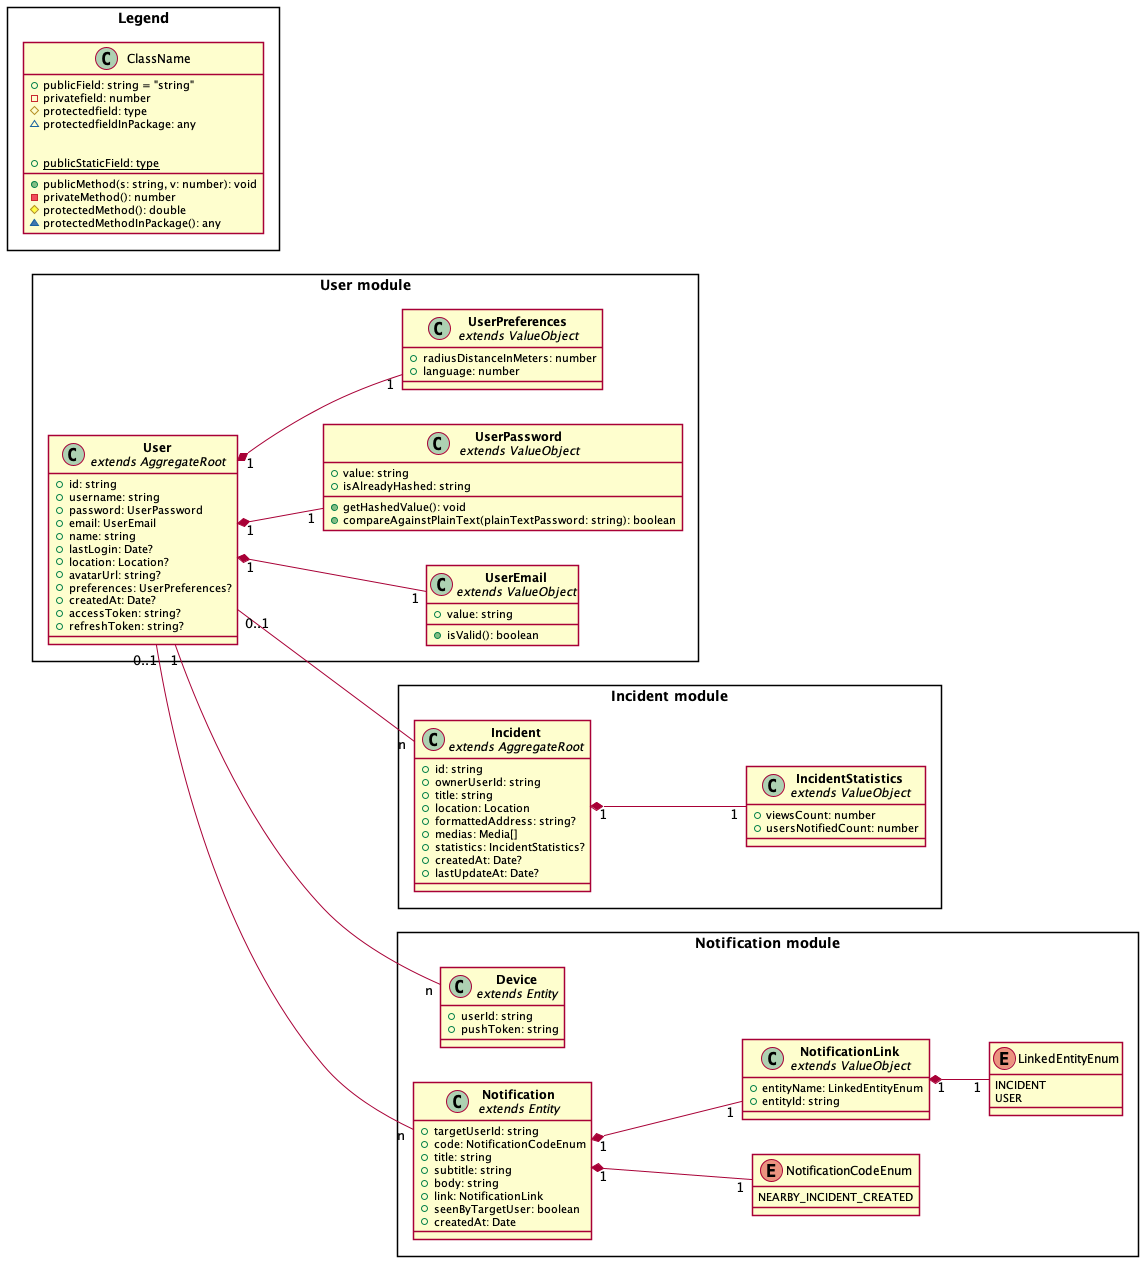

The diagram above was rendered by PlantUML. Its source (embedded in the PNG):
@startuml system_server_all-modules_domain-entities
left to right direction

skinparam classAttributeIconSize 10
skinparam shadowing false
' skinparam genericDisplay old
' skinparam linetype ortho
' skinparam linetype polyline
' skinparam groupInheritance 1

' Composition A "1" *-- "1"	B: A "has-an" instance of B, B cannot exists without A
' Aggregation A o--	B: A "has-an" instance of B, B can exists without A

package "Incident module" <<Rectangle>> {
  class Incident as "**Incident**\n//extends AggregateRoot//" {
    + id: string
    + ownerUserId: string
    + title: string
    + location: Location
    + formattedAddress: string?
    + medias: Media[]
    + statistics: IncidentStatistics?
    + createdAt: Date?
    + lastUpdateAt: Date?
  }
  class IncidentStatistics as "**IncidentStatistics**\n//extends ValueObject//" {
    + viewsCount: number
    + usersNotifiedCount: number
  }
  Incident "1" *-- "1" IncidentStatistics
}

package "User module" <<Rectangle>> {
  class User as "**User**\n//extends AggregateRoot//" {
    + id: string
    + username: string
    + password: UserPassword
    + email: UserEmail
    + name: string
    + lastLogin: Date?
    + location: Location?
    + avatarUrl: string?
    + preferences: UserPreferences?
    + createdAt: Date?
    + accessToken: string?
    + refreshToken: string?
  }
  class UserEmail as "**UserEmail**\n//extends ValueObject//" {
    + value: string
    + isValid(): boolean
  }
  class UserPassword as "**UserPassword**\n//extends ValueObject//" {
    + value: string
    + isAlreadyHashed: string
    + getHashedValue(): void
    + compareAgainstPlainText(plainTextPassword: string): boolean
  }
  class UserPreferences as "**UserPreferences**\n//extends ValueObject//" {
    + radiusDistanceInMeters: number
    + language: number
  }
  User "1" *-- "1" UserEmail
  User "1" *-- "1" UserPassword
  User "1" *-- "1" UserPreferences
}

package "Notification module" <<Rectangle>> {
  class Device as "**Device**\n//extends Entity//" {
    + userId: string
    + pushToken: string
  }
  class Notification as "**Notification**\n//extends Entity//" {
    + targetUserId: string
    + code: NotificationCodeEnum
    + title: string
    + subtitle: string
    + body: string
    + link: NotificationLink
    + seenByTargetUser: boolean
    + createdAt: Date
  }
  enum NotificationCodeEnum {
    NEARBY_INCIDENT_CREATED
  }
  class NotificationLink as "**NotificationLink**\n//extends ValueObject//" {
    + entityName: LinkedEntityEnum
    + entityId: string
  }
  enum LinkedEntityEnum {
    INCIDENT
    USER
  }
  Notification "1" *-- "1" NotificationCodeEnum
  Notification "1" *-- "1" NotificationLink
  NotificationLink "1" *-- "1" LinkedEntityEnum
}

User "0..1" -- "n" Notification
User "0..1" -- "n" Incident
User "1" -- "n" Device

' ------------------------------------------

package Legend <<Rectangle>> {
  class ClassName {
    {field} + publicField: string = "string"
    {field} - privatefield: number
    {field} # protectedfield: type
    {field} ~ protectedfieldInPackage: any

    {method} + publicMethod(s: string, v: number): void
    {method} - privateMethod(): number
    {method} # protectedMethod(): double
    {method} ~ protectedMethodInPackage(): any

    {static} + publicStaticField: type
  }
}

@enduml